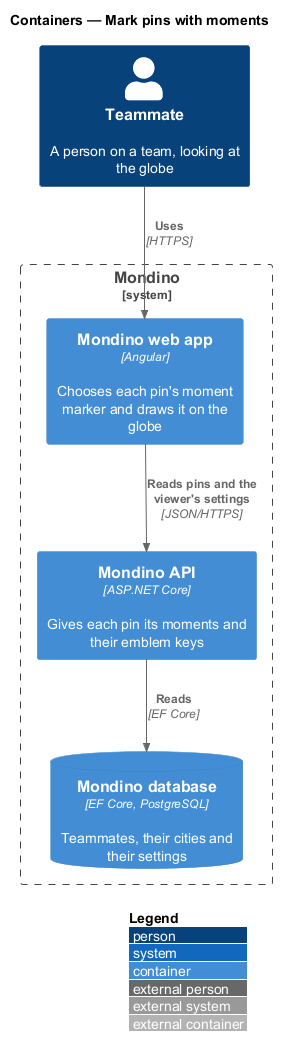

The diagram above was rendered by PlantUML. Its source (embedded in the PNG):
@startuml
!include <C4/C4_Container>
LAYOUT_WITH_LEGEND()
title Containers — Mark pins with moments

Person(teammate, "Teammate", "A person on a team, looking at the globe")
System_Boundary(mondino, "Mondino") {
  Container(web, "Mondino web app", "Angular", "Chooses each pin's moment marker and draws it on the globe")
  Container(api, "Mondino API", "ASP.NET Core", "Gives each pin its moments and their emblem keys")
  ContainerDb(db, "Mondino database", "EF Core, PostgreSQL", "Teammates, their cities and their settings")
}

Rel(teammate, web, "Uses", "HTTPS")
Rel(web, api, "Reads pins and the viewer's settings", "JSON/HTTPS")
Rel(api, db, "Reads", "EF Core")
@enduml